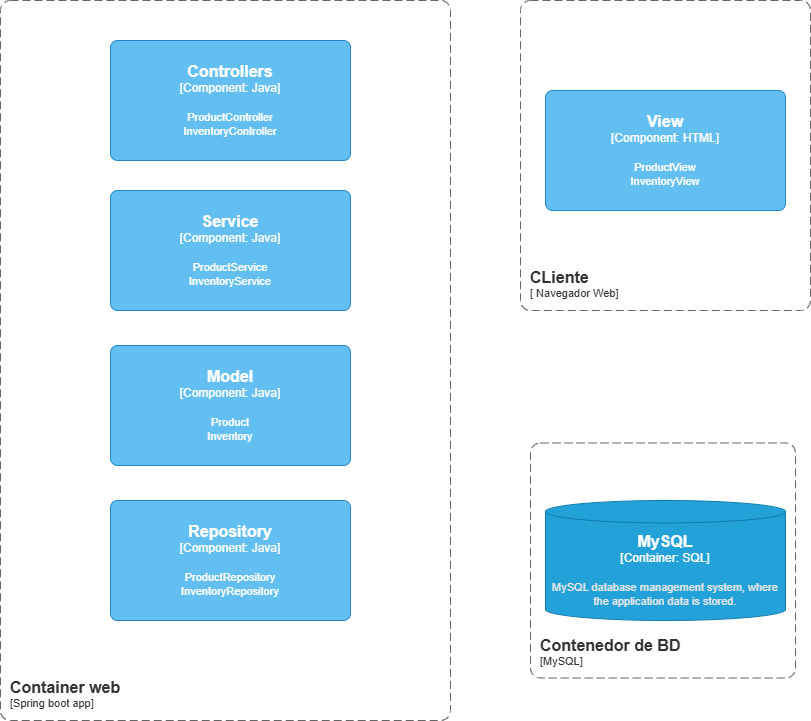

The diagram above was exported from draw.io. Its source (the exported page's mxGraphModel, read from the mxfile embedded in the PNG):
<mxGraphModel dx="1042" dy="565" grid="1" gridSize="10" guides="1" tooltips="1" connect="1" arrows="1" fold="1" page="1" pageScale="1" pageWidth="827" pageHeight="1169" math="0" shadow="0">
  <root>
    <mxCell id="0" />
    <mxCell id="1" parent="0" />
    <object placeholders="1" c4Name="Container web" c4Type="ContainerScopeBoundary" c4Application="Spring boot app" label="&lt;font style=&quot;font-size: 16px&quot;&gt;&lt;b&gt;&lt;div style=&quot;text-align: left&quot;&gt;%c4Name%&lt;/div&gt;&lt;/b&gt;&lt;/font&gt;&lt;div style=&quot;text-align: left&quot;&gt;[%c4Application%]&lt;/div&gt;" id="n4KGdQCt5kJWdGre5cO4-1">
      <mxCell style="rounded=1;fontSize=11;whiteSpace=wrap;html=1;dashed=1;arcSize=20;fillColor=none;strokeColor=#666666;fontColor=#333333;labelBackgroundColor=none;align=left;verticalAlign=bottom;labelBorderColor=none;spacingTop=0;spacing=10;dashPattern=8 4;metaEdit=1;rotatable=0;perimeter=rectanglePerimeter;noLabel=0;labelPadding=0;allowArrows=0;connectable=0;expand=0;recursiveResize=0;editable=1;pointerEvents=0;absoluteArcSize=1;points=[[0.25,0,0],[0.5,0,0],[0.75,0,0],[1,0.25,0],[1,0.5,0],[1,0.75,0],[0.75,1,0],[0.5,1,0],[0.25,1,0],[0,0.75,0],[0,0.5,0],[0,0.25,0]];" parent="1" vertex="1">
        <mxGeometry x="110" y="120" width="450" height="720" as="geometry" />
      </mxCell>
    </object>
    <object placeholders="1" c4Name="Controllers" c4Type="Component" c4Technology="Java" c4Description="ProductController&#10;InventoryController" label="&lt;font style=&quot;font-size: 16px&quot;&gt;&lt;b&gt;%c4Name%&lt;/b&gt;&lt;/font&gt;&lt;div&gt;[%c4Type%: %c4Technology%]&lt;/div&gt;&lt;br&gt;&lt;div&gt;&lt;font style=&quot;font-size: 11px&quot;&gt;%c4Description%&lt;/font&gt;&lt;/div&gt;" id="n4KGdQCt5kJWdGre5cO4-4">
      <mxCell style="rounded=1;whiteSpace=wrap;html=1;labelBackgroundColor=none;fillColor=#63BEF2;fontColor=#ffffff;align=center;arcSize=6;strokeColor=#2086C9;metaEdit=1;resizable=0;points=[[0.25,0,0],[0.5,0,0],[0.75,0,0],[1,0.25,0],[1,0.5,0],[1,0.75,0],[0.75,1,0],[0.5,1,0],[0.25,1,0],[0,0.75,0],[0,0.5,0],[0,0.25,0]];" parent="1" vertex="1">
        <mxGeometry x="220" y="160" width="240" height="120" as="geometry" />
      </mxCell>
    </object>
    <object placeholders="1" c4Name="Service" c4Type="Component" c4Technology="Java" c4Description="ProductService&#10;InventoryService" label="&lt;font style=&quot;font-size: 16px&quot;&gt;&lt;b&gt;%c4Name%&lt;/b&gt;&lt;/font&gt;&lt;div&gt;[%c4Type%: %c4Technology%]&lt;/div&gt;&lt;br&gt;&lt;div&gt;&lt;font style=&quot;font-size: 11px&quot;&gt;%c4Description%&lt;/font&gt;&lt;/div&gt;" id="n4KGdQCt5kJWdGre5cO4-5">
      <mxCell style="rounded=1;whiteSpace=wrap;html=1;labelBackgroundColor=none;fillColor=#63BEF2;fontColor=#ffffff;align=center;arcSize=6;strokeColor=#2086C9;metaEdit=1;resizable=0;points=[[0.25,0,0],[0.5,0,0],[0.75,0,0],[1,0.25,0],[1,0.5,0],[1,0.75,0],[0.75,1,0],[0.5,1,0],[0.25,1,0],[0,0.75,0],[0,0.5,0],[0,0.25,0]];" parent="1" vertex="1">
        <mxGeometry x="220" y="310" width="240" height="120" as="geometry" />
      </mxCell>
    </object>
    <object placeholders="1" c4Name="Model" c4Type="Component" c4Technology="Java" c4Description="Product&#10;Inventory" label="&lt;font style=&quot;font-size: 16px&quot;&gt;&lt;b&gt;%c4Name%&lt;/b&gt;&lt;/font&gt;&lt;div&gt;[%c4Type%: %c4Technology%]&lt;/div&gt;&lt;br&gt;&lt;div&gt;&lt;font style=&quot;font-size: 11px&quot;&gt;%c4Description%&lt;/font&gt;&lt;/div&gt;" id="n4KGdQCt5kJWdGre5cO4-6">
      <mxCell style="rounded=1;whiteSpace=wrap;html=1;labelBackgroundColor=none;fillColor=#63BEF2;fontColor=#ffffff;align=center;arcSize=6;strokeColor=#2086C9;metaEdit=1;resizable=0;points=[[0.25,0,0],[0.5,0,0],[0.75,0,0],[1,0.25,0],[1,0.5,0],[1,0.75,0],[0.75,1,0],[0.5,1,0],[0.25,1,0],[0,0.75,0],[0,0.5,0],[0,0.25,0]];" parent="1" vertex="1">
        <mxGeometry x="220" y="465" width="240" height="120" as="geometry" />
      </mxCell>
    </object>
    <object placeholders="1" c4Name="Repository" c4Type="Component" c4Technology="Java" c4Description="ProductRepository&#10;InventoryRepository" label="&lt;font style=&quot;font-size: 16px&quot;&gt;&lt;b&gt;%c4Name%&lt;/b&gt;&lt;/font&gt;&lt;div&gt;[%c4Type%: %c4Technology%]&lt;/div&gt;&lt;br&gt;&lt;div&gt;&lt;font style=&quot;font-size: 11px&quot;&gt;%c4Description%&lt;/font&gt;&lt;/div&gt;" id="MuzFch6R3G_XnwqX8r3J-1">
      <mxCell style="rounded=1;whiteSpace=wrap;html=1;labelBackgroundColor=none;fillColor=#63BEF2;fontColor=#ffffff;align=center;arcSize=6;strokeColor=#2086C9;metaEdit=1;resizable=0;points=[[0.25,0,0],[0.5,0,0],[0.75,0,0],[1,0.25,0],[1,0.5,0],[1,0.75,0],[0.75,1,0],[0.5,1,0],[0.25,1,0],[0,0.75,0],[0,0.5,0],[0,0.25,0]];" vertex="1" parent="1">
        <mxGeometry x="220" y="620" width="240" height="120" as="geometry" />
      </mxCell>
    </object>
    <object placeholders="1" c4Name="CLiente" c4Type="ContainerScopeBoundary" c4Application=" Navegador Web" label="&lt;font style=&quot;font-size: 16px&quot;&gt;&lt;b&gt;&lt;div style=&quot;text-align: left&quot;&gt;%c4Name%&lt;/div&gt;&lt;/b&gt;&lt;/font&gt;&lt;div style=&quot;text-align: left&quot;&gt;[%c4Application%]&lt;/div&gt;" id="MuzFch6R3G_XnwqX8r3J-3">
      <mxCell style="rounded=1;fontSize=11;whiteSpace=wrap;html=1;dashed=1;arcSize=20;fillColor=none;strokeColor=#666666;fontColor=#333333;labelBackgroundColor=none;align=left;verticalAlign=bottom;labelBorderColor=none;spacingTop=0;spacing=10;dashPattern=8 4;metaEdit=1;rotatable=0;perimeter=rectanglePerimeter;noLabel=0;labelPadding=0;allowArrows=0;connectable=0;expand=0;recursiveResize=0;editable=1;pointerEvents=0;absoluteArcSize=1;points=[[0.25,0,0],[0.5,0,0],[0.75,0,0],[1,0.25,0],[1,0.5,0],[1,0.75,0],[0.75,1,0],[0.5,1,0],[0.25,1,0],[0,0.75,0],[0,0.5,0],[0,0.25,0]];" vertex="1" parent="1">
        <mxGeometry x="630" y="120" width="290" height="310" as="geometry" />
      </mxCell>
    </object>
    <object placeholders="1" c4Name="View" c4Type="Component" c4Technology="HTML" c4Description="ProductView&#10;InventoryView" label="&lt;font style=&quot;font-size: 16px&quot;&gt;&lt;b&gt;%c4Name%&lt;/b&gt;&lt;/font&gt;&lt;div&gt;[%c4Type%: %c4Technology%]&lt;/div&gt;&lt;br&gt;&lt;div&gt;&lt;font style=&quot;font-size: 11px&quot;&gt;%c4Description%&lt;/font&gt;&lt;/div&gt;" id="MuzFch6R3G_XnwqX8r3J-4">
      <mxCell style="rounded=1;whiteSpace=wrap;html=1;labelBackgroundColor=none;fillColor=#63BEF2;fontColor=#ffffff;align=center;arcSize=6;strokeColor=#2086C9;metaEdit=1;resizable=0;points=[[0.25,0,0],[0.5,0,0],[0.75,0,0],[1,0.25,0],[1,0.5,0],[1,0.75,0],[0.75,1,0],[0.5,1,0],[0.25,1,0],[0,0.75,0],[0,0.5,0],[0,0.25,0]];" vertex="1" parent="1">
        <mxGeometry x="655" y="210" width="240" height="120" as="geometry" />
      </mxCell>
    </object>
    <object placeholders="1" c4Name="Contenedor de BD" c4Type="ContainerScopeBoundary" c4Application="MySQL" label="&lt;font style=&quot;font-size: 16px&quot;&gt;&lt;b&gt;&lt;div style=&quot;text-align: left&quot;&gt;%c4Name%&lt;/div&gt;&lt;/b&gt;&lt;/font&gt;&lt;div style=&quot;text-align: left&quot;&gt;[%c4Application%]&lt;/div&gt;" id="MuzFch6R3G_XnwqX8r3J-5">
      <mxCell style="rounded=1;fontSize=11;whiteSpace=wrap;html=1;dashed=1;arcSize=20;fillColor=none;strokeColor=#666666;fontColor=#333333;labelBackgroundColor=none;align=left;verticalAlign=bottom;labelBorderColor=none;spacingTop=0;spacing=10;dashPattern=8 4;metaEdit=1;rotatable=0;perimeter=rectanglePerimeter;noLabel=0;labelPadding=0;allowArrows=0;connectable=0;expand=0;recursiveResize=0;editable=1;pointerEvents=0;absoluteArcSize=1;points=[[0.25,0,0],[0.5,0,0],[0.75,0,0],[1,0.25,0],[1,0.5,0],[1,0.75,0],[0.75,1,0],[0.5,1,0],[0.25,1,0],[0,0.75,0],[0,0.5,0],[0,0.25,0]];" vertex="1" parent="1">
        <mxGeometry x="640" y="562.5" width="265" height="235" as="geometry" />
      </mxCell>
    </object>
    <object placeholders="1" c4Name="MySQL" c4Type="Container" c4Technology="SQL" c4Description="MySQL database management system, where the application data is stored." label="&lt;font style=&quot;font-size: 16px&quot;&gt;&lt;b&gt;%c4Name%&lt;/b&gt;&lt;/font&gt;&lt;div&gt;[%c4Type%:&amp;nbsp;%c4Technology%]&lt;/div&gt;&lt;br&gt;&lt;div&gt;&lt;font style=&quot;font-size: 11px&quot;&gt;&lt;font color=&quot;#E6E6E6&quot;&gt;%c4Description%&lt;/font&gt;&lt;/div&gt;" id="MuzFch6R3G_XnwqX8r3J-6">
      <mxCell style="shape=cylinder3;size=11.20001220703125;whiteSpace=wrap;html=1;boundedLbl=1;rounded=0;labelBackgroundColor=none;fillColor=#23A2D9;fontSize=12;fontColor=#ffffff;align=center;strokeColor=#0E7DAD;metaEdit=1;points=[[0.5,0,0],[1,0.25,0],[1,0.5,0],[1,0.75,0],[0.5,1,0],[0,0.75,0],[0,0.5,0],[0,0.25,0]];resizable=0;" vertex="1" parent="1">
        <mxGeometry x="655" y="620" width="240" height="120" as="geometry" />
      </mxCell>
    </object>
  </root>
</mxGraphModel>